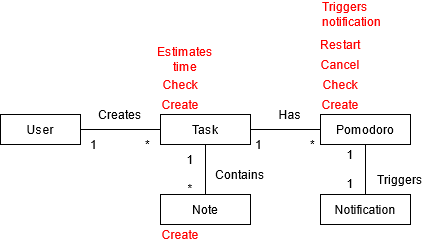

The diagram above was exported from draw.io. Its source (the exported page's mxGraphModel, read from the mxfile embedded in the PNG):
<mxGraphModel dx="460" dy="767" grid="1" gridSize="10" guides="1" tooltips="1" connect="1" arrows="1" fold="1" page="1" pageScale="1" pageWidth="827" pageHeight="1169" math="0" shadow="0">
  <root>
    <mxCell id="WIyWlLk6GJQsqaUBKTNV-0" />
    <mxCell id="WIyWlLk6GJQsqaUBKTNV-1" parent="WIyWlLk6GJQsqaUBKTNV-0" />
    <mxCell id="TZs8qceZ0u2rVlPpdUVT-7" style="rounded=0;orthogonalLoop=1;jettySize=auto;html=1;exitX=1;exitY=0.5;exitDx=0;exitDy=0;startArrow=none;startFill=0;endArrow=none;endFill=0;" parent="WIyWlLk6GJQsqaUBKTNV-1" source="TZs8qceZ0u2rVlPpdUVT-0" target="TZs8qceZ0u2rVlPpdUVT-1" edge="1">
      <mxGeometry relative="1" as="geometry" />
    </mxCell>
    <mxCell id="TZs8qceZ0u2rVlPpdUVT-0" value="User" style="rounded=0;whiteSpace=wrap;html=1;" parent="WIyWlLk6GJQsqaUBKTNV-1" vertex="1">
      <mxGeometry x="250" y="240" width="80" height="30" as="geometry" />
    </mxCell>
    <mxCell id="TZs8qceZ0u2rVlPpdUVT-8" style="edgeStyle=none;rounded=0;orthogonalLoop=1;jettySize=auto;html=1;exitX=1;exitY=0.5;exitDx=0;exitDy=0;entryX=0;entryY=0.5;entryDx=0;entryDy=0;startArrow=none;startFill=0;endArrow=none;endFill=0;strokeColor=#000000;" parent="WIyWlLk6GJQsqaUBKTNV-1" source="TZs8qceZ0u2rVlPpdUVT-1" target="TZs8qceZ0u2rVlPpdUVT-2" edge="1">
      <mxGeometry relative="1" as="geometry" />
    </mxCell>
    <mxCell id="TZs8qceZ0u2rVlPpdUVT-9" style="edgeStyle=none;rounded=0;orthogonalLoop=1;jettySize=auto;html=1;exitX=0.5;exitY=1;exitDx=0;exitDy=0;entryX=0.5;entryY=0;entryDx=0;entryDy=0;startArrow=none;startFill=0;endArrow=none;endFill=0;strokeColor=#000000;" parent="WIyWlLk6GJQsqaUBKTNV-1" source="TZs8qceZ0u2rVlPpdUVT-1" target="TZs8qceZ0u2rVlPpdUVT-4" edge="1">
      <mxGeometry relative="1" as="geometry" />
    </mxCell>
    <mxCell id="TZs8qceZ0u2rVlPpdUVT-1" value="Task" style="rounded=0;whiteSpace=wrap;html=1;" parent="WIyWlLk6GJQsqaUBKTNV-1" vertex="1">
      <mxGeometry x="410" y="240" width="90" height="30" as="geometry" />
    </mxCell>
    <mxCell id="TZs8qceZ0u2rVlPpdUVT-10" style="edgeStyle=none;rounded=0;orthogonalLoop=1;jettySize=auto;html=1;exitX=0.5;exitY=1;exitDx=0;exitDy=0;entryX=0.5;entryY=0;entryDx=0;entryDy=0;startArrow=none;startFill=0;endArrow=none;endFill=0;strokeColor=#000000;" parent="WIyWlLk6GJQsqaUBKTNV-1" source="TZs8qceZ0u2rVlPpdUVT-2" target="TZs8qceZ0u2rVlPpdUVT-3" edge="1">
      <mxGeometry relative="1" as="geometry" />
    </mxCell>
    <mxCell id="TZs8qceZ0u2rVlPpdUVT-2" value="Pomodoro" style="rounded=0;whiteSpace=wrap;html=1;" parent="WIyWlLk6GJQsqaUBKTNV-1" vertex="1">
      <mxGeometry x="570" y="240" width="90" height="30" as="geometry" />
    </mxCell>
    <mxCell id="TZs8qceZ0u2rVlPpdUVT-3" value="Notification" style="rounded=0;whiteSpace=wrap;html=1;" parent="WIyWlLk6GJQsqaUBKTNV-1" vertex="1">
      <mxGeometry x="570" y="320" width="90" height="30" as="geometry" />
    </mxCell>
    <mxCell id="TZs8qceZ0u2rVlPpdUVT-4" value="Note" style="rounded=0;whiteSpace=wrap;html=1;" parent="WIyWlLk6GJQsqaUBKTNV-1" vertex="1">
      <mxGeometry x="410" y="320" width="90" height="30" as="geometry" />
    </mxCell>
    <mxCell id="TZs8qceZ0u2rVlPpdUVT-11" value="Creates" style="text;html=1;strokeColor=none;fillColor=none;align=center;verticalAlign=middle;whiteSpace=wrap;rounded=0;" parent="WIyWlLk6GJQsqaUBKTNV-1" vertex="1">
      <mxGeometry x="350" y="230" width="40" height="20" as="geometry" />
    </mxCell>
    <mxCell id="TZs8qceZ0u2rVlPpdUVT-12" value="Contains" style="text;html=1;strokeColor=none;fillColor=none;align=center;verticalAlign=middle;whiteSpace=wrap;rounded=0;" parent="WIyWlLk6GJQsqaUBKTNV-1" vertex="1">
      <mxGeometry x="470" y="290" width="40" height="20" as="geometry" />
    </mxCell>
    <mxCell id="TZs8qceZ0u2rVlPpdUVT-13" value="Has" style="text;html=1;strokeColor=none;fillColor=none;align=center;verticalAlign=middle;whiteSpace=wrap;rounded=0;" parent="WIyWlLk6GJQsqaUBKTNV-1" vertex="1">
      <mxGeometry x="520" y="230" width="40" height="20" as="geometry" />
    </mxCell>
    <mxCell id="TZs8qceZ0u2rVlPpdUVT-14" value="Triggers" style="text;html=1;strokeColor=none;fillColor=none;align=center;verticalAlign=middle;whiteSpace=wrap;rounded=0;" parent="WIyWlLk6GJQsqaUBKTNV-1" vertex="1">
      <mxGeometry x="630" y="295" width="40" height="20" as="geometry" />
    </mxCell>
    <mxCell id="TZs8qceZ0u2rVlPpdUVT-16" value="1&amp;nbsp;&amp;nbsp;&amp;nbsp;&amp;nbsp; &amp;nbsp; &amp;nbsp; &amp;nbsp; &amp;nbsp;&amp;nbsp; &amp;nbsp; *" style="text;html=1;strokeColor=none;fillColor=none;align=center;verticalAlign=middle;whiteSpace=wrap;rounded=0;" parent="WIyWlLk6GJQsqaUBKTNV-1" vertex="1">
      <mxGeometry x="325" y="260" width="90" height="20" as="geometry" />
    </mxCell>
    <mxCell id="TZs8qceZ0u2rVlPpdUVT-17" value="1&amp;nbsp;&amp;nbsp;&amp;nbsp;&amp;nbsp; &amp;nbsp; &amp;nbsp; &amp;nbsp; &amp;nbsp;&amp;nbsp; &amp;nbsp; *" style="text;html=1;strokeColor=none;fillColor=none;align=center;verticalAlign=middle;whiteSpace=wrap;rounded=0;" parent="WIyWlLk6GJQsqaUBKTNV-1" vertex="1">
      <mxGeometry x="490" y="260" width="90" height="20" as="geometry" />
    </mxCell>
    <mxCell id="TZs8qceZ0u2rVlPpdUVT-19" value="&lt;div&gt;1&lt;/div&gt;&lt;div&gt;&lt;br&gt;&lt;/div&gt;&lt;div&gt;1&lt;br&gt;&lt;/div&gt;" style="text;html=1;strokeColor=none;fillColor=none;align=center;verticalAlign=middle;whiteSpace=wrap;rounded=0;" parent="WIyWlLk6GJQsqaUBKTNV-1" vertex="1">
      <mxGeometry x="590" y="280" width="20" height="30" as="geometry" />
    </mxCell>
    <mxCell id="TZs8qceZ0u2rVlPpdUVT-20" value="&lt;div&gt;1&lt;/div&gt;&lt;div&gt;&lt;br&gt;&lt;/div&gt;&lt;div&gt;*&lt;br&gt;&lt;/div&gt;" style="text;html=1;strokeColor=none;fillColor=none;align=center;verticalAlign=middle;whiteSpace=wrap;rounded=0;" parent="WIyWlLk6GJQsqaUBKTNV-1" vertex="1">
      <mxGeometry x="430" y="285" width="20" height="30" as="geometry" />
    </mxCell>
    <mxCell id="TZs8qceZ0u2rVlPpdUVT-27" value="&lt;font color=&quot;#FF0000&quot;&gt;Create&lt;/font&gt;" style="text;html=1;strokeColor=none;fillColor=none;align=center;verticalAlign=middle;whiteSpace=wrap;rounded=0;" parent="WIyWlLk6GJQsqaUBKTNV-1" vertex="1">
      <mxGeometry x="410" y="220" width="40" height="20" as="geometry" />
    </mxCell>
    <mxCell id="s7K-b3sJ4x6Pq7lH6fv1-0" value="&lt;font color=&quot;#FF0000&quot;&gt;Check&lt;/font&gt;" style="text;html=1;strokeColor=none;fillColor=none;align=center;verticalAlign=middle;whiteSpace=wrap;rounded=0;" parent="WIyWlLk6GJQsqaUBKTNV-1" vertex="1">
      <mxGeometry x="410" y="200" width="40" height="20" as="geometry" />
    </mxCell>
    <mxCell id="s7K-b3sJ4x6Pq7lH6fv1-1" value="&lt;font color=&quot;#FF0000&quot;&gt;Estimates time&lt;/font&gt;" style="text;html=1;strokeColor=none;fillColor=none;align=center;verticalAlign=middle;whiteSpace=wrap;rounded=0;" parent="WIyWlLk6GJQsqaUBKTNV-1" vertex="1">
      <mxGeometry x="400" y="170" width="70" height="30" as="geometry" />
    </mxCell>
    <mxCell id="s7K-b3sJ4x6Pq7lH6fv1-2" value="&lt;font color=&quot;#FF0000&quot;&gt;Create&lt;/font&gt;" style="text;html=1;strokeColor=none;fillColor=none;align=center;verticalAlign=middle;whiteSpace=wrap;rounded=0;" parent="WIyWlLk6GJQsqaUBKTNV-1" vertex="1">
      <mxGeometry x="570" y="220" width="40" height="20" as="geometry" />
    </mxCell>
    <mxCell id="s7K-b3sJ4x6Pq7lH6fv1-3" value="&lt;font color=&quot;#FF0000&quot;&gt;Check&lt;/font&gt;" style="text;html=1;strokeColor=none;fillColor=none;align=center;verticalAlign=middle;whiteSpace=wrap;rounded=0;" parent="WIyWlLk6GJQsqaUBKTNV-1" vertex="1">
      <mxGeometry x="570" y="200" width="40" height="20" as="geometry" />
    </mxCell>
    <mxCell id="s7K-b3sJ4x6Pq7lH6fv1-4" value="&lt;font color=&quot;#FF0000&quot;&gt;Create&lt;/font&gt;" style="text;html=1;strokeColor=none;fillColor=none;align=center;verticalAlign=middle;whiteSpace=wrap;rounded=0;" parent="WIyWlLk6GJQsqaUBKTNV-1" vertex="1">
      <mxGeometry x="410" y="350" width="40" height="20" as="geometry" />
    </mxCell>
    <mxCell id="s7K-b3sJ4x6Pq7lH6fv1-5" value="&lt;font color=&quot;#FF0000&quot;&gt;Cancel&lt;/font&gt;" style="text;html=1;strokeColor=none;fillColor=none;align=center;verticalAlign=middle;whiteSpace=wrap;rounded=0;" parent="WIyWlLk6GJQsqaUBKTNV-1" vertex="1">
      <mxGeometry x="570" y="180" width="40" height="20" as="geometry" />
    </mxCell>
    <mxCell id="s7K-b3sJ4x6Pq7lH6fv1-6" value="&lt;font color=&quot;#FF0000&quot;&gt;Restart&lt;/font&gt;" style="text;html=1;strokeColor=none;fillColor=none;align=center;verticalAlign=middle;whiteSpace=wrap;rounded=0;" parent="WIyWlLk6GJQsqaUBKTNV-1" vertex="1">
      <mxGeometry x="570" y="160" width="40" height="20" as="geometry" />
    </mxCell>
    <mxCell id="s7K-b3sJ4x6Pq7lH6fv1-8" value="&lt;div align=&quot;left&quot;&gt;&lt;font color=&quot;#FF0000&quot;&gt;Triggers notification&lt;/font&gt;&lt;/div&gt;" style="text;html=1;strokeColor=none;fillColor=none;align=left;verticalAlign=middle;whiteSpace=wrap;rounded=0;" parent="WIyWlLk6GJQsqaUBKTNV-1" vertex="1">
      <mxGeometry x="570" y="130" width="40" height="20" as="geometry" />
    </mxCell>
  </root>
</mxGraphModel>